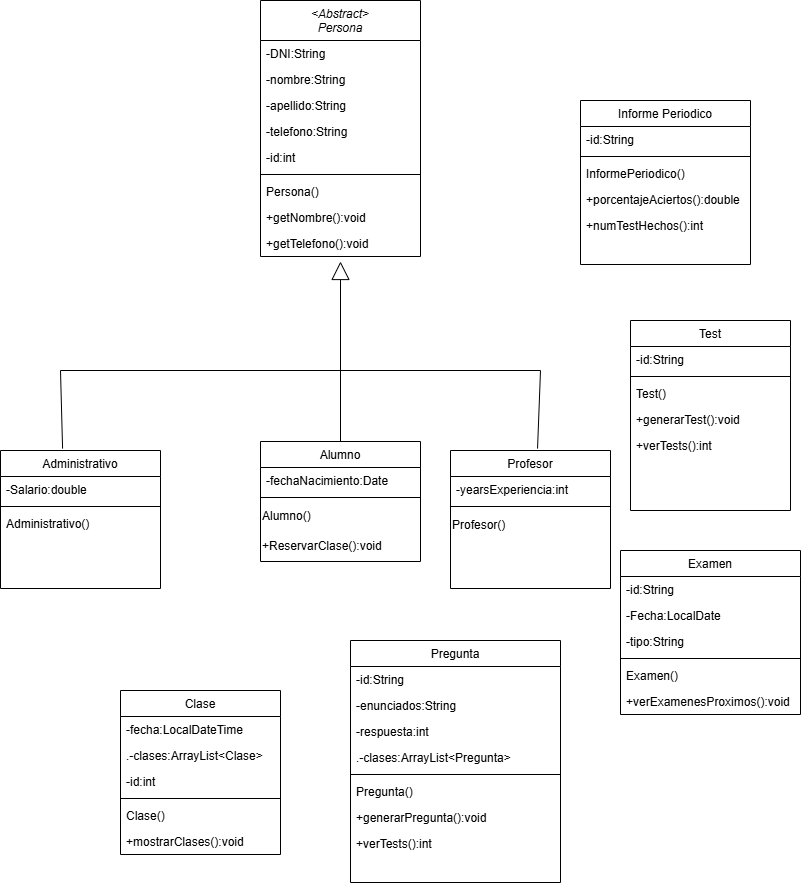

The diagram above was exported from draw.io. Its source (the exported page's mxGraphModel, read from the mxfile embedded in the PNG):
<mxGraphModel dx="2492" dy="777" grid="1" gridSize="10" guides="1" tooltips="1" connect="1" arrows="1" fold="1" page="1" pageScale="1" pageWidth="827" pageHeight="1169" math="0" shadow="0">
  <root>
    <mxCell id="WIyWlLk6GJQsqaUBKTNV-0" />
    <mxCell id="WIyWlLk6GJQsqaUBKTNV-1" parent="WIyWlLk6GJQsqaUBKTNV-0" />
    <mxCell id="zkfFHV4jXpPFQw0GAbJ--0" value="&lt;Abstract&gt;&#10;Persona" style="swimlane;fontStyle=2;align=center;verticalAlign=top;childLayout=stackLayout;horizontal=1;startSize=40;horizontalStack=0;resizeParent=1;resizeLast=0;collapsible=1;marginBottom=0;rounded=0;shadow=0;strokeWidth=1;" parent="WIyWlLk6GJQsqaUBKTNV-1" vertex="1">
      <mxGeometry x="-550" y="280" width="160" height="256" as="geometry">
        <mxRectangle x="230" y="140" width="160" height="26" as="alternateBounds" />
      </mxGeometry>
    </mxCell>
    <mxCell id="zkfFHV4jXpPFQw0GAbJ--1" value="-DNI:String" style="text;align=left;verticalAlign=top;spacingLeft=4;spacingRight=4;overflow=hidden;rotatable=0;points=[[0,0.5],[1,0.5]];portConstraint=eastwest;" parent="zkfFHV4jXpPFQw0GAbJ--0" vertex="1">
      <mxGeometry y="40" width="160" height="26" as="geometry" />
    </mxCell>
    <mxCell id="zkfFHV4jXpPFQw0GAbJ--2" value="-nombre:String" style="text;align=left;verticalAlign=top;spacingLeft=4;spacingRight=4;overflow=hidden;rotatable=0;points=[[0,0.5],[1,0.5]];portConstraint=eastwest;rounded=0;shadow=0;html=0;" parent="zkfFHV4jXpPFQw0GAbJ--0" vertex="1">
      <mxGeometry y="66" width="160" height="26" as="geometry" />
    </mxCell>
    <mxCell id="zkfFHV4jXpPFQw0GAbJ--3" value="-apellido:String" style="text;align=left;verticalAlign=top;spacingLeft=4;spacingRight=4;overflow=hidden;rotatable=0;points=[[0,0.5],[1,0.5]];portConstraint=eastwest;rounded=0;shadow=0;html=0;" parent="zkfFHV4jXpPFQw0GAbJ--0" vertex="1">
      <mxGeometry y="92" width="160" height="26" as="geometry" />
    </mxCell>
    <mxCell id="DLgv4xJq385COinlFU1U-12" value="-telefono:String" style="text;align=left;verticalAlign=top;spacingLeft=4;spacingRight=4;overflow=hidden;rotatable=0;points=[[0,0.5],[1,0.5]];portConstraint=eastwest;rounded=0;shadow=0;html=0;" parent="zkfFHV4jXpPFQw0GAbJ--0" vertex="1">
      <mxGeometry y="118" width="160" height="26" as="geometry" />
    </mxCell>
    <mxCell id="DLgv4xJq385COinlFU1U-13" value="-id:int" style="text;align=left;verticalAlign=top;spacingLeft=4;spacingRight=4;overflow=hidden;rotatable=0;points=[[0,0.5],[1,0.5]];portConstraint=eastwest;rounded=0;shadow=0;html=0;" parent="zkfFHV4jXpPFQw0GAbJ--0" vertex="1">
      <mxGeometry y="144" width="160" height="26" as="geometry" />
    </mxCell>
    <mxCell id="zkfFHV4jXpPFQw0GAbJ--4" value="" style="line;html=1;strokeWidth=1;align=left;verticalAlign=middle;spacingTop=-1;spacingLeft=3;spacingRight=3;rotatable=0;labelPosition=right;points=[];portConstraint=eastwest;" parent="zkfFHV4jXpPFQw0GAbJ--0" vertex="1">
      <mxGeometry y="170" width="160" height="8" as="geometry" />
    </mxCell>
    <mxCell id="zkfFHV4jXpPFQw0GAbJ--5" value="Persona()" style="text;align=left;verticalAlign=top;spacingLeft=4;spacingRight=4;overflow=hidden;rotatable=0;points=[[0,0.5],[1,0.5]];portConstraint=eastwest;" parent="zkfFHV4jXpPFQw0GAbJ--0" vertex="1">
      <mxGeometry y="178" width="160" height="26" as="geometry" />
    </mxCell>
    <mxCell id="pWcQmcuuOrD5HlE0vV2y-1" value="+getNombre():void" style="text;align=left;verticalAlign=top;spacingLeft=4;spacingRight=4;overflow=hidden;rotatable=0;points=[[0,0.5],[1,0.5]];portConstraint=eastwest;" vertex="1" parent="zkfFHV4jXpPFQw0GAbJ--0">
      <mxGeometry y="204" width="160" height="26" as="geometry" />
    </mxCell>
    <mxCell id="pWcQmcuuOrD5HlE0vV2y-2" value="+getTelefono():void" style="text;align=left;verticalAlign=top;spacingLeft=4;spacingRight=4;overflow=hidden;rotatable=0;points=[[0,0.5],[1,0.5]];portConstraint=eastwest;" vertex="1" parent="zkfFHV4jXpPFQw0GAbJ--0">
      <mxGeometry y="230" width="160" height="26" as="geometry" />
    </mxCell>
    <mxCell id="zkfFHV4jXpPFQw0GAbJ--6" value="Profesor" style="swimlane;fontStyle=0;align=center;verticalAlign=top;childLayout=stackLayout;horizontal=1;startSize=26;horizontalStack=0;resizeParent=1;resizeLast=0;collapsible=1;marginBottom=0;rounded=0;shadow=0;strokeWidth=1;" parent="WIyWlLk6GJQsqaUBKTNV-1" vertex="1">
      <mxGeometry x="-360" y="730" width="160" height="138" as="geometry">
        <mxRectangle x="130" y="380" width="160" height="26" as="alternateBounds" />
      </mxGeometry>
    </mxCell>
    <mxCell id="zkfFHV4jXpPFQw0GAbJ--7" value="-yearsExperiencia:int" style="text;align=left;verticalAlign=top;spacingLeft=4;spacingRight=4;overflow=hidden;rotatable=0;points=[[0,0.5],[1,0.5]];portConstraint=eastwest;" parent="zkfFHV4jXpPFQw0GAbJ--6" vertex="1">
      <mxGeometry y="26" width="160" height="26" as="geometry" />
    </mxCell>
    <mxCell id="zkfFHV4jXpPFQw0GAbJ--9" value="" style="line;html=1;strokeWidth=1;align=left;verticalAlign=middle;spacingTop=-1;spacingLeft=3;spacingRight=3;rotatable=0;labelPosition=right;points=[];portConstraint=eastwest;" parent="zkfFHV4jXpPFQw0GAbJ--6" vertex="1">
      <mxGeometry y="52" width="160" height="8" as="geometry" />
    </mxCell>
    <mxCell id="DLgv4xJq385COinlFU1U-7" value="Profesor()" style="text;html=1;align=left;verticalAlign=middle;resizable=0;points=[];autosize=1;strokeColor=none;fillColor=none;" parent="zkfFHV4jXpPFQw0GAbJ--6" vertex="1">
      <mxGeometry y="60" width="160" height="30" as="geometry" />
    </mxCell>
    <mxCell id="zkfFHV4jXpPFQw0GAbJ--13" value="Alumno" style="swimlane;fontStyle=0;align=center;verticalAlign=top;childLayout=stackLayout;horizontal=1;startSize=26;horizontalStack=0;resizeParent=1;resizeLast=0;collapsible=1;marginBottom=0;rounded=0;shadow=0;strokeWidth=1;" parent="WIyWlLk6GJQsqaUBKTNV-1" vertex="1">
      <mxGeometry x="-550" y="721" width="160" height="120" as="geometry">
        <mxRectangle x="340" y="380" width="170" height="26" as="alternateBounds" />
      </mxGeometry>
    </mxCell>
    <mxCell id="zkfFHV4jXpPFQw0GAbJ--14" value="-fechaNacimiento:Date" style="text;align=left;verticalAlign=top;spacingLeft=4;spacingRight=4;overflow=hidden;rotatable=0;points=[[0,0.5],[1,0.5]];portConstraint=eastwest;" parent="zkfFHV4jXpPFQw0GAbJ--13" vertex="1">
      <mxGeometry y="26" width="160" height="26" as="geometry" />
    </mxCell>
    <mxCell id="zkfFHV4jXpPFQw0GAbJ--15" value="" style="line;html=1;strokeWidth=1;align=left;verticalAlign=middle;spacingTop=-1;spacingLeft=3;spacingRight=3;rotatable=0;labelPosition=right;points=[];portConstraint=eastwest;" parent="zkfFHV4jXpPFQw0GAbJ--13" vertex="1">
      <mxGeometry y="52" width="160" height="8" as="geometry" />
    </mxCell>
    <mxCell id="DLgv4xJq385COinlFU1U-11" value="Alumno()" style="text;html=1;align=left;verticalAlign=middle;resizable=0;points=[];autosize=1;strokeColor=none;fillColor=none;" parent="zkfFHV4jXpPFQw0GAbJ--13" vertex="1">
      <mxGeometry y="60" width="160" height="30" as="geometry" />
    </mxCell>
    <mxCell id="DLgv4xJq385COinlFU1U-38" value="+ReservarClase():void" style="text;html=1;align=left;verticalAlign=middle;resizable=0;points=[];autosize=1;strokeColor=none;fillColor=none;" parent="zkfFHV4jXpPFQw0GAbJ--13" vertex="1">
      <mxGeometry y="90" width="160" height="30" as="geometry" />
    </mxCell>
    <mxCell id="zkfFHV4jXpPFQw0GAbJ--17" value="Test" style="swimlane;fontStyle=0;align=center;verticalAlign=top;childLayout=stackLayout;horizontal=1;startSize=26;horizontalStack=0;resizeParent=1;resizeLast=0;collapsible=1;marginBottom=0;rounded=0;shadow=0;strokeWidth=1;" parent="WIyWlLk6GJQsqaUBKTNV-1" vertex="1">
      <mxGeometry x="-180" y="600" width="160" height="190" as="geometry">
        <mxRectangle x="550" y="140" width="160" height="26" as="alternateBounds" />
      </mxGeometry>
    </mxCell>
    <mxCell id="zkfFHV4jXpPFQw0GAbJ--18" value="-id:String" style="text;align=left;verticalAlign=top;spacingLeft=4;spacingRight=4;overflow=hidden;rotatable=0;points=[[0,0.5],[1,0.5]];portConstraint=eastwest;" parent="zkfFHV4jXpPFQw0GAbJ--17" vertex="1">
      <mxGeometry y="26" width="160" height="26" as="geometry" />
    </mxCell>
    <mxCell id="zkfFHV4jXpPFQw0GAbJ--23" value="" style="line;html=1;strokeWidth=1;align=left;verticalAlign=middle;spacingTop=-1;spacingLeft=3;spacingRight=3;rotatable=0;labelPosition=right;points=[];portConstraint=eastwest;" parent="zkfFHV4jXpPFQw0GAbJ--17" vertex="1">
      <mxGeometry y="52" width="160" height="8" as="geometry" />
    </mxCell>
    <mxCell id="zkfFHV4jXpPFQw0GAbJ--24" value="Test()" style="text;align=left;verticalAlign=top;spacingLeft=4;spacingRight=4;overflow=hidden;rotatable=0;points=[[0,0.5],[1,0.5]];portConstraint=eastwest;" parent="zkfFHV4jXpPFQw0GAbJ--17" vertex="1">
      <mxGeometry y="60" width="160" height="26" as="geometry" />
    </mxCell>
    <mxCell id="DLgv4xJq385COinlFU1U-21" value="+generarTest():void" style="text;align=left;verticalAlign=top;spacingLeft=4;spacingRight=4;overflow=hidden;rotatable=0;points=[[0,0.5],[1,0.5]];portConstraint=eastwest;" parent="zkfFHV4jXpPFQw0GAbJ--17" vertex="1">
      <mxGeometry y="86" width="160" height="26" as="geometry" />
    </mxCell>
    <mxCell id="DLgv4xJq385COinlFU1U-22" value="+verTests():int" style="text;align=left;verticalAlign=top;spacingLeft=4;spacingRight=4;overflow=hidden;rotatable=0;points=[[0,0.5],[1,0.5]];portConstraint=eastwest;" parent="zkfFHV4jXpPFQw0GAbJ--17" vertex="1">
      <mxGeometry y="112" width="160" height="26" as="geometry" />
    </mxCell>
    <mxCell id="DLgv4xJq385COinlFU1U-40" style="text;align=left;verticalAlign=top;spacingLeft=4;spacingRight=4;overflow=hidden;rotatable=0;points=[[0,0.5],[1,0.5]];portConstraint=eastwest;" parent="zkfFHV4jXpPFQw0GAbJ--17" vertex="1">
      <mxGeometry y="138" width="160" height="26" as="geometry" />
    </mxCell>
    <mxCell id="DLgv4xJq385COinlFU1U-0" value="Administrativo" style="swimlane;fontStyle=0;align=center;verticalAlign=top;childLayout=stackLayout;horizontal=1;startSize=26;horizontalStack=0;resizeParent=1;resizeLast=0;collapsible=1;marginBottom=0;rounded=0;shadow=0;strokeWidth=1;" parent="WIyWlLk6GJQsqaUBKTNV-1" vertex="1">
      <mxGeometry x="-810" y="730" width="160" height="138" as="geometry">
        <mxRectangle x="130" y="380" width="160" height="26" as="alternateBounds" />
      </mxGeometry>
    </mxCell>
    <mxCell id="DLgv4xJq385COinlFU1U-1" value="-Salario:double" style="text;align=left;verticalAlign=top;spacingLeft=4;spacingRight=4;overflow=hidden;rotatable=0;points=[[0,0.5],[1,0.5]];portConstraint=eastwest;" parent="DLgv4xJq385COinlFU1U-0" vertex="1">
      <mxGeometry y="26" width="160" height="26" as="geometry" />
    </mxCell>
    <mxCell id="DLgv4xJq385COinlFU1U-3" value="" style="line;html=1;strokeWidth=1;align=left;verticalAlign=middle;spacingTop=-1;spacingLeft=3;spacingRight=3;rotatable=0;labelPosition=right;points=[];portConstraint=eastwest;" parent="DLgv4xJq385COinlFU1U-0" vertex="1">
      <mxGeometry y="52" width="160" height="8" as="geometry" />
    </mxCell>
    <mxCell id="DLgv4xJq385COinlFU1U-5" value="Administrativo()" style="text;align=left;verticalAlign=top;spacingLeft=4;spacingRight=4;overflow=hidden;rotatable=0;points=[[0,0.5],[1,0.5]];portConstraint=eastwest;" parent="DLgv4xJq385COinlFU1U-0" vertex="1">
      <mxGeometry y="60" width="160" height="26" as="geometry" />
    </mxCell>
    <mxCell id="DLgv4xJq385COinlFU1U-14" value="Examen" style="swimlane;fontStyle=0;align=center;verticalAlign=top;childLayout=stackLayout;horizontal=1;startSize=26;horizontalStack=0;resizeParent=1;resizeLast=0;collapsible=1;marginBottom=0;rounded=0;shadow=0;strokeWidth=1;" parent="WIyWlLk6GJQsqaUBKTNV-1" vertex="1">
      <mxGeometry x="-190" y="830" width="180" height="164" as="geometry">
        <mxRectangle x="550" y="140" width="160" height="26" as="alternateBounds" />
      </mxGeometry>
    </mxCell>
    <mxCell id="DLgv4xJq385COinlFU1U-19" value="-id:String" style="text;align=left;verticalAlign=top;spacingLeft=4;spacingRight=4;overflow=hidden;rotatable=0;points=[[0,0.5],[1,0.5]];portConstraint=eastwest;" parent="DLgv4xJq385COinlFU1U-14" vertex="1">
      <mxGeometry y="26" width="180" height="26" as="geometry" />
    </mxCell>
    <mxCell id="DLgv4xJq385COinlFU1U-15" value="-Fecha:LocalDate" style="text;align=left;verticalAlign=top;spacingLeft=4;spacingRight=4;overflow=hidden;rotatable=0;points=[[0,0.5],[1,0.5]];portConstraint=eastwest;" parent="DLgv4xJq385COinlFU1U-14" vertex="1">
      <mxGeometry y="52" width="180" height="26" as="geometry" />
    </mxCell>
    <mxCell id="DLgv4xJq385COinlFU1U-16" value="-tipo:String" style="text;align=left;verticalAlign=top;spacingLeft=4;spacingRight=4;overflow=hidden;rotatable=0;points=[[0,0.5],[1,0.5]];portConstraint=eastwest;rounded=0;shadow=0;html=0;" parent="DLgv4xJq385COinlFU1U-14" vertex="1">
      <mxGeometry y="78" width="180" height="26" as="geometry" />
    </mxCell>
    <mxCell id="DLgv4xJq385COinlFU1U-17" value="" style="line;html=1;strokeWidth=1;align=left;verticalAlign=middle;spacingTop=-1;spacingLeft=3;spacingRight=3;rotatable=0;labelPosition=right;points=[];portConstraint=eastwest;" parent="DLgv4xJq385COinlFU1U-14" vertex="1">
      <mxGeometry y="104" width="180" height="8" as="geometry" />
    </mxCell>
    <mxCell id="DLgv4xJq385COinlFU1U-18" value="Examen()" style="text;align=left;verticalAlign=top;spacingLeft=4;spacingRight=4;overflow=hidden;rotatable=0;points=[[0,0.5],[1,0.5]];portConstraint=eastwest;" parent="DLgv4xJq385COinlFU1U-14" vertex="1">
      <mxGeometry y="112" width="180" height="26" as="geometry" />
    </mxCell>
    <mxCell id="DLgv4xJq385COinlFU1U-20" value="+verExamenesProximos():void" style="text;align=left;verticalAlign=top;spacingLeft=4;spacingRight=4;overflow=hidden;rotatable=0;points=[[0,0.5],[1,0.5]];portConstraint=eastwest;" parent="DLgv4xJq385COinlFU1U-14" vertex="1">
      <mxGeometry y="138" width="180" height="26" as="geometry" />
    </mxCell>
    <mxCell id="DLgv4xJq385COinlFU1U-23" value="Informe Periodico" style="swimlane;fontStyle=0;align=center;verticalAlign=top;childLayout=stackLayout;horizontal=1;startSize=26;horizontalStack=0;resizeParent=1;resizeLast=0;collapsible=1;marginBottom=0;rounded=0;shadow=0;strokeWidth=1;" parent="WIyWlLk6GJQsqaUBKTNV-1" vertex="1">
      <mxGeometry x="-230" y="380" width="170" height="164" as="geometry">
        <mxRectangle x="550" y="140" width="160" height="26" as="alternateBounds" />
      </mxGeometry>
    </mxCell>
    <mxCell id="DLgv4xJq385COinlFU1U-24" value="-id:String" style="text;align=left;verticalAlign=top;spacingLeft=4;spacingRight=4;overflow=hidden;rotatable=0;points=[[0,0.5],[1,0.5]];portConstraint=eastwest;" parent="DLgv4xJq385COinlFU1U-23" vertex="1">
      <mxGeometry y="26" width="170" height="26" as="geometry" />
    </mxCell>
    <mxCell id="DLgv4xJq385COinlFU1U-27" value="" style="line;html=1;strokeWidth=1;align=left;verticalAlign=middle;spacingTop=-1;spacingLeft=3;spacingRight=3;rotatable=0;labelPosition=right;points=[];portConstraint=eastwest;" parent="DLgv4xJq385COinlFU1U-23" vertex="1">
      <mxGeometry y="52" width="170" height="8" as="geometry" />
    </mxCell>
    <mxCell id="DLgv4xJq385COinlFU1U-28" value="InformePeriodico()" style="text;align=left;verticalAlign=top;spacingLeft=4;spacingRight=4;overflow=hidden;rotatable=0;points=[[0,0.5],[1,0.5]];portConstraint=eastwest;" parent="DLgv4xJq385COinlFU1U-23" vertex="1">
      <mxGeometry y="60" width="170" height="26" as="geometry" />
    </mxCell>
    <mxCell id="DLgv4xJq385COinlFU1U-30" value="+porcentajeAciertos():double" style="text;align=left;verticalAlign=top;spacingLeft=4;spacingRight=4;overflow=hidden;rotatable=0;points=[[0,0.5],[1,0.5]];portConstraint=eastwest;" parent="DLgv4xJq385COinlFU1U-23" vertex="1">
      <mxGeometry y="86" width="170" height="26" as="geometry" />
    </mxCell>
    <mxCell id="DLgv4xJq385COinlFU1U-29" value="+numTestHechos():int" style="text;align=left;verticalAlign=top;spacingLeft=4;spacingRight=4;overflow=hidden;rotatable=0;points=[[0,0.5],[1,0.5]];portConstraint=eastwest;" parent="DLgv4xJq385COinlFU1U-23" vertex="1">
      <mxGeometry y="112" width="170" height="26" as="geometry" />
    </mxCell>
    <mxCell id="DLgv4xJq385COinlFU1U-31" value="Clase" style="swimlane;fontStyle=0;align=center;verticalAlign=top;childLayout=stackLayout;horizontal=1;startSize=26;horizontalStack=0;resizeParent=1;resizeLast=0;collapsible=1;marginBottom=0;rounded=0;shadow=0;strokeWidth=1;" parent="WIyWlLk6GJQsqaUBKTNV-1" vertex="1">
      <mxGeometry x="-690" y="970" width="160" height="164" as="geometry">
        <mxRectangle x="550" y="140" width="160" height="26" as="alternateBounds" />
      </mxGeometry>
    </mxCell>
    <mxCell id="DLgv4xJq385COinlFU1U-32" value="-fecha:LocalDateTime" style="text;align=left;verticalAlign=top;spacingLeft=4;spacingRight=4;overflow=hidden;rotatable=0;points=[[0,0.5],[1,0.5]];portConstraint=eastwest;" parent="DLgv4xJq385COinlFU1U-31" vertex="1">
      <mxGeometry y="26" width="160" height="26" as="geometry" />
    </mxCell>
    <mxCell id="DLgv4xJq385COinlFU1U-39" value=".-clases:ArrayList&lt;Clase&gt;" style="text;align=left;verticalAlign=top;spacingLeft=4;spacingRight=4;overflow=hidden;rotatable=0;points=[[0,0.5],[1,0.5]];portConstraint=eastwest;" parent="DLgv4xJq385COinlFU1U-31" vertex="1">
      <mxGeometry y="52" width="160" height="26" as="geometry" />
    </mxCell>
    <mxCell id="DLgv4xJq385COinlFU1U-33" value="-id:int" style="text;align=left;verticalAlign=top;spacingLeft=4;spacingRight=4;overflow=hidden;rotatable=0;points=[[0,0.5],[1,0.5]];portConstraint=eastwest;rounded=0;shadow=0;html=0;" parent="DLgv4xJq385COinlFU1U-31" vertex="1">
      <mxGeometry y="78" width="160" height="26" as="geometry" />
    </mxCell>
    <mxCell id="DLgv4xJq385COinlFU1U-34" value="" style="line;html=1;strokeWidth=1;align=left;verticalAlign=middle;spacingTop=-1;spacingLeft=3;spacingRight=3;rotatable=0;labelPosition=right;points=[];portConstraint=eastwest;" parent="DLgv4xJq385COinlFU1U-31" vertex="1">
      <mxGeometry y="104" width="160" height="8" as="geometry" />
    </mxCell>
    <mxCell id="DLgv4xJq385COinlFU1U-35" value="Clase()" style="text;align=left;verticalAlign=top;spacingLeft=4;spacingRight=4;overflow=hidden;rotatable=0;points=[[0,0.5],[1,0.5]];portConstraint=eastwest;" parent="DLgv4xJq385COinlFU1U-31" vertex="1">
      <mxGeometry y="112" width="160" height="26" as="geometry" />
    </mxCell>
    <mxCell id="DLgv4xJq385COinlFU1U-37" value="+mostrarClases():void" style="text;align=left;verticalAlign=top;spacingLeft=4;spacingRight=4;overflow=hidden;rotatable=0;points=[[0,0.5],[1,0.5]];portConstraint=eastwest;" parent="DLgv4xJq385COinlFU1U-31" vertex="1">
      <mxGeometry y="138" width="160" height="26" as="geometry" />
    </mxCell>
    <mxCell id="DLgv4xJq385COinlFU1U-41" value="Pregunta" style="swimlane;fontStyle=0;align=center;verticalAlign=top;childLayout=stackLayout;horizontal=1;startSize=26;horizontalStack=0;resizeParent=1;resizeLast=0;collapsible=1;marginBottom=0;rounded=0;shadow=0;strokeWidth=1;" parent="WIyWlLk6GJQsqaUBKTNV-1" vertex="1">
      <mxGeometry x="-460" y="920" width="210" height="242" as="geometry">
        <mxRectangle x="-460" y="920" width="160" height="26" as="alternateBounds" />
      </mxGeometry>
    </mxCell>
    <mxCell id="DLgv4xJq385COinlFU1U-49" value="-id:String" style="text;align=left;verticalAlign=top;spacingLeft=4;spacingRight=4;overflow=hidden;rotatable=0;points=[[0,0.5],[1,0.5]];portConstraint=eastwest;" parent="DLgv4xJq385COinlFU1U-41" vertex="1">
      <mxGeometry y="26" width="210" height="26" as="geometry" />
    </mxCell>
    <mxCell id="DLgv4xJq385COinlFU1U-42" value="-enunciados:String" style="text;align=left;verticalAlign=top;spacingLeft=4;spacingRight=4;overflow=hidden;rotatable=0;points=[[0,0.5],[1,0.5]];portConstraint=eastwest;" parent="DLgv4xJq385COinlFU1U-41" vertex="1">
      <mxGeometry y="52" width="210" height="26" as="geometry" />
    </mxCell>
    <mxCell id="DLgv4xJq385COinlFU1U-43" value="-respuesta:int" style="text;align=left;verticalAlign=top;spacingLeft=4;spacingRight=4;overflow=hidden;rotatable=0;points=[[0,0.5],[1,0.5]];portConstraint=eastwest;rounded=0;shadow=0;html=0;" parent="DLgv4xJq385COinlFU1U-41" vertex="1">
      <mxGeometry y="78" width="210" height="26" as="geometry" />
    </mxCell>
    <mxCell id="pWcQmcuuOrD5HlE0vV2y-0" value=".-clases:ArrayList&lt;Pregunta&gt;" style="text;align=left;verticalAlign=top;spacingLeft=4;spacingRight=4;overflow=hidden;rotatable=0;points=[[0,0.5],[1,0.5]];portConstraint=eastwest;rounded=0;shadow=0;html=0;" vertex="1" parent="DLgv4xJq385COinlFU1U-41">
      <mxGeometry y="104" width="210" height="26" as="geometry" />
    </mxCell>
    <mxCell id="DLgv4xJq385COinlFU1U-44" value="" style="line;html=1;strokeWidth=1;align=left;verticalAlign=middle;spacingTop=-1;spacingLeft=3;spacingRight=3;rotatable=0;labelPosition=right;points=[];portConstraint=eastwest;" parent="DLgv4xJq385COinlFU1U-41" vertex="1">
      <mxGeometry y="130" width="210" height="8" as="geometry" />
    </mxCell>
    <mxCell id="DLgv4xJq385COinlFU1U-45" value="Pregunta()" style="text;align=left;verticalAlign=top;spacingLeft=4;spacingRight=4;overflow=hidden;rotatable=0;points=[[0,0.5],[1,0.5]];portConstraint=eastwest;" parent="DLgv4xJq385COinlFU1U-41" vertex="1">
      <mxGeometry y="138" width="210" height="26" as="geometry" />
    </mxCell>
    <mxCell id="DLgv4xJq385COinlFU1U-46" value="+generarPregunta():void" style="text;align=left;verticalAlign=top;spacingLeft=4;spacingRight=4;overflow=hidden;rotatable=0;points=[[0,0.5],[1,0.5]];portConstraint=eastwest;" parent="DLgv4xJq385COinlFU1U-41" vertex="1">
      <mxGeometry y="164" width="210" height="26" as="geometry" />
    </mxCell>
    <mxCell id="DLgv4xJq385COinlFU1U-47" value="+verTests():int" style="text;align=left;verticalAlign=top;spacingLeft=4;spacingRight=4;overflow=hidden;rotatable=0;points=[[0,0.5],[1,0.5]];portConstraint=eastwest;" parent="DLgv4xJq385COinlFU1U-41" vertex="1">
      <mxGeometry y="190" width="210" height="26" as="geometry" />
    </mxCell>
    <mxCell id="DLgv4xJq385COinlFU1U-48" style="text;align=left;verticalAlign=top;spacingLeft=4;spacingRight=4;overflow=hidden;rotatable=0;points=[[0,0.5],[1,0.5]];portConstraint=eastwest;" parent="DLgv4xJq385COinlFU1U-41" vertex="1">
      <mxGeometry y="216" width="210" height="26" as="geometry" />
    </mxCell>
    <mxCell id="MjzSyGbBqwMvW9SdubOc-0" value="" style="endArrow=none;html=1;rounded=0;" parent="WIyWlLk6GJQsqaUBKTNV-1" edge="1">
      <mxGeometry width="50" height="50" relative="1" as="geometry">
        <mxPoint x="-750" y="650" as="sourcePoint" />
        <mxPoint x="-270" y="650" as="targetPoint" />
      </mxGeometry>
    </mxCell>
    <mxCell id="MjzSyGbBqwMvW9SdubOc-1" value="" style="endArrow=none;html=1;rounded=0;exitX=0.388;exitY=-0.014;exitDx=0;exitDy=0;exitPerimeter=0;" parent="WIyWlLk6GJQsqaUBKTNV-1" source="DLgv4xJq385COinlFU1U-0" edge="1">
      <mxGeometry width="50" height="50" relative="1" as="geometry">
        <mxPoint x="-760" y="710" as="sourcePoint" />
        <mxPoint x="-750" y="650" as="targetPoint" />
      </mxGeometry>
    </mxCell>
    <mxCell id="MjzSyGbBqwMvW9SdubOc-2" value="" style="endArrow=none;html=1;rounded=0;exitX=0.5;exitY=0;exitDx=0;exitDy=0;" parent="WIyWlLk6GJQsqaUBKTNV-1" source="zkfFHV4jXpPFQw0GAbJ--13" edge="1">
      <mxGeometry width="50" height="50" relative="1" as="geometry">
        <mxPoint x="-460" y="730" as="sourcePoint" />
        <mxPoint x="-470" y="650" as="targetPoint" />
      </mxGeometry>
    </mxCell>
    <mxCell id="MjzSyGbBqwMvW9SdubOc-3" value="" style="endArrow=none;html=1;rounded=0;exitX=0.544;exitY=-0.014;exitDx=0;exitDy=0;exitPerimeter=0;" parent="WIyWlLk6GJQsqaUBKTNV-1" source="zkfFHV4jXpPFQw0GAbJ--6" edge="1">
      <mxGeometry width="50" height="50" relative="1" as="geometry">
        <mxPoint x="-290" y="710" as="sourcePoint" />
        <mxPoint x="-270" y="650" as="targetPoint" />
      </mxGeometry>
    </mxCell>
    <mxCell id="MjzSyGbBqwMvW9SdubOc-6" value="" style="endArrow=block;endSize=16;endFill=0;html=1;rounded=0;entryX=0.5;entryY=1.192;entryDx=0;entryDy=0;entryPerimeter=0;" parent="WIyWlLk6GJQsqaUBKTNV-1" target="pWcQmcuuOrD5HlE0vV2y-2" edge="1">
      <mxGeometry width="160" relative="1" as="geometry">
        <mxPoint x="-470" y="650" as="sourcePoint" />
        <mxPoint x="-150" y="620" as="targetPoint" />
      </mxGeometry>
    </mxCell>
  </root>
</mxGraphModel>